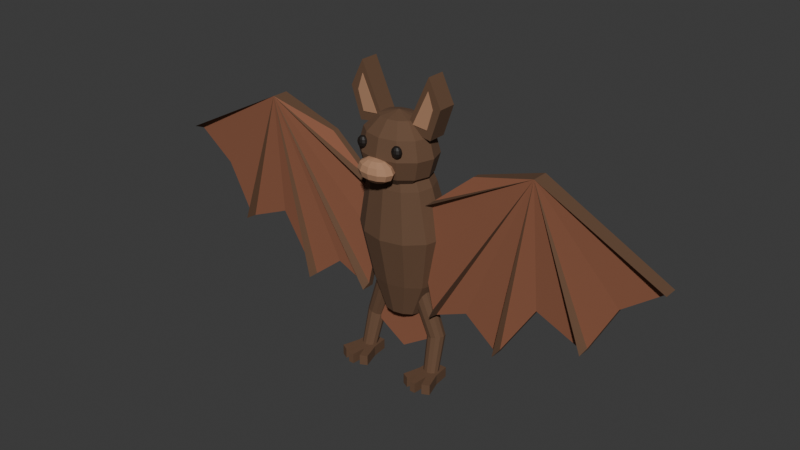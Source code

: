# Source: source.blend  (saved by Blender 4.3.34; exported with 4.5.12 LTS)
import bpy
from mathutils import Matrix  # noqa: F401  (used for matrix-valued properties, if any)

bpy.ops.wm.read_factory_settings(use_empty=True)
scene = bpy.context.scene
scene.name = 'Scene'

# ---- collections
col_collection = bpy.data.collections.new('Collection'); scene.collection.children.link(col_collection)

# ---- materials (node trees are filled in below, after node groups)
mat_bat_warmdarkfurandridges = bpy.data.materials.new('Bat_WarmDarkFurAndRidges')
mat_bat_warmdarkfurandridges.diffuse_color = (0.13, 0.067, 0.035, 1.0)
mat_wing_mattechestnut = bpy.data.materials.new('Wing_MatteChestnut')
mat_wing_mattechestnut.diffuse_color = (0.28, 0.105, 0.055, 1.0)
mat_earandmuzzle_warmtan = bpy.data.materials.new('EarAndMuzzle_WarmTan')
mat_earandmuzzle_warmtan.diffuse_color = (0.43, 0.23, 0.13, 1.0)
mat_eyes_deepbrown = bpy.data.materials.new('Eyes_DeepBrown')
mat_eyes_deepbrown.diffuse_color = (0.012, 0.008, 0.006, 1.0)

# ---- material node trees
mat_bat_warmdarkfurandridges.use_nodes = True; mat_bat_warmdarkfurandridges.node_tree.nodes.clear()
_N = mat_bat_warmdarkfurandridges.node_tree.nodes; _L = mat_bat_warmdarkfurandridges.node_tree.links
n0 = _N.new('ShaderNodeBsdfPrincipled'); n0.name = 'Principled BSDF'; n0.location = (10, 300)
n0.inputs[0].default_value = (0.13, 0.067, 0.035, 1.0)
n0.inputs[2].default_value = 0.88
n1 = _N.new('ShaderNodeOutputMaterial'); n1.name = 'Material Output'; n1.location = (300, 300)
_L.new(n0.outputs[0], n1.inputs[0])
n1.is_active_output = True
mat_wing_mattechestnut.use_nodes = True; mat_wing_mattechestnut.node_tree.nodes.clear()
_N = mat_wing_mattechestnut.node_tree.nodes; _L = mat_wing_mattechestnut.node_tree.links
n0 = _N.new('ShaderNodeBsdfPrincipled'); n0.name = 'Principled BSDF'; n0.location = (10, 300)
n0.inputs[0].default_value = (0.28, 0.105, 0.055, 1.0)
n0.inputs[2].default_value = 0.86
n1 = _N.new('ShaderNodeOutputMaterial'); n1.name = 'Material Output'; n1.location = (300, 300)
_L.new(n0.outputs[0], n1.inputs[0])
n1.is_active_output = True
mat_earandmuzzle_warmtan.use_nodes = True; mat_earandmuzzle_warmtan.node_tree.nodes.clear()
_N = mat_earandmuzzle_warmtan.node_tree.nodes; _L = mat_earandmuzzle_warmtan.node_tree.links
n0 = _N.new('ShaderNodeBsdfPrincipled'); n0.name = 'Principled BSDF'; n0.location = (10, 300)
n0.inputs[0].default_value = (0.43, 0.23, 0.13, 1.0)
n0.inputs[2].default_value = 0.89
n1 = _N.new('ShaderNodeOutputMaterial'); n1.name = 'Material Output'; n1.location = (300, 300)
_L.new(n0.outputs[0], n1.inputs[0])
n1.is_active_output = True
mat_eyes_deepbrown.use_nodes = True; mat_eyes_deepbrown.node_tree.nodes.clear()
_N = mat_eyes_deepbrown.node_tree.nodes; _L = mat_eyes_deepbrown.node_tree.links
n0 = _N.new('ShaderNodeBsdfPrincipled'); n0.name = 'Principled BSDF'; n0.location = (10, 300)
n0.inputs[0].default_value = (0.012, 0.008, 0.006, 1.0)
n0.inputs[2].default_value = 0.58
n1 = _N.new('ShaderNodeOutputMaterial'); n1.name = 'Material Output'; n1.location = (300, 300)
_L.new(n0.outputs[0], n1.inputs[0])
n1.is_active_output = True

# ---- world
world_world = bpy.data.worlds.new('World'); scene.world = world_world
world_world.use_nodes = True; world_world.node_tree.nodes.clear()
_N = world_world.node_tree.nodes; _L = world_world.node_tree.links
n0 = _N.new('ShaderNodeOutputWorld'); n0.name = 'World Output'; n0.location = (300, 300)
n1 = _N.new('ShaderNodeBackground'); n1.name = 'Background'; n1.location = (10, 300)
n1.inputs[0].default_value = (0.05088, 0.05088, 0.05088, 1.0)
_L.new(n1.outputs[0], n0.inputs[0])
n0.is_active_output = True
world_world.color = (0.05088, 0.05088, 0.05088)
world_world.sun_shadow_jitter_overblur = 0.0

# ---- meshes
me_shorttaperedbattorso = bpy.data.meshes.new('ShortTaperedBatTorso')
me_shorttaperedbattorso.from_pydata([(0.0, 0.0619, 0.1755), (-0.0275, 0.0559, 0.1761), (-0.05, 0.09639, 0.2786), (0.0, 0.1071, 0.2784), (-0.04763, 0.03951, 0.1778), (-0.0866, 0.06712, 0.2792), (-0.055, 0.01712, 0.18), (-0.1, 0.02712, 0.28), (-0.04763, -0.005264, 0.1822), (-0.0866, -0.01287, 0.2808), (-0.0275, -0.02165, 0.1839), (-0.05, -0.04214, 0.2814), (0.0, -0.02765, 0.1845), (0.0, -0.05286, 0.2816), (0.0275, -0.02165, 0.1839), (0.05, -0.04214, 0.2814), (0.04763, -0.005264, 0.1822), (0.0866, -0.01287, 0.2808), (0.055, 0.01712, 0.18), (0.1, 0.02712, 0.28), (0.04763, 0.03951, 0.1778), (0.0866, 0.06712, 0.2792), (0.0275, 0.0559, 0.1761), (0.05, 0.09639, 0.2786), (-0.065, 0.1128, 0.4363), (0.0, 0.1269, 0.4372), (-0.1126, 0.0745, 0.4336), (-0.13, 0.02212, 0.43), (-0.1126, -0.03025, 0.4264), (-0.065, -0.06859, 0.4237), (0.0, -0.08263, 0.4228), (0.065, -0.06859, 0.4237), (0.1126, -0.03025, 0.4264), (0.13, 0.02212, 0.43), (0.1126, 0.0745, 0.4336), (0.065, 0.1128, 0.4363), (-0.05, 0.07178, 0.5762), (0.0, 0.08179, 0.5771), (-0.0866, 0.04446, 0.5736), (-0.1, 0.007124, 0.57), (-0.0866, -0.03021, 0.5664), (-0.05, -0.05753, 0.5638), (0.0, -0.06754, 0.5629), (0.05, -0.05753, 0.5638), (0.0866, -0.03021, 0.5664), (0.1, 0.007124, 0.57), (0.0866, 0.04446, 0.5736), (0.05, 0.07178, 0.5762), (-0.035, 0.04963, 0.6434), (0.0, 0.05698, 0.6439), (-0.06062, 0.02955, 0.642), (-0.07, 0.002124, 0.64), (-0.06062, -0.02531, 0.638), (-0.035, -0.04539, 0.6366), (0.0, -0.05274, 0.6361), (0.035, -0.04539, 0.6366), (0.06062, -0.02531, 0.638), (0.07, 0.002124, 0.64), (0.06062, 0.02955, 0.642), (0.035, 0.04963, 0.6434), (0.0, 0.01712, 0.18), (0.0, 0.002124, 0.64)], [], [(0, 1, 2), (0, 2, 3), (1, 4, 5), (1, 5, 2), (4, 6, 7), (4, 7, 5), (6, 8, 9), (6, 9, 7), (8, 10, 11), (8, 11, 9), (10, 12, 13), (10, 13, 11), (12, 14, 15), (12, 15, 13), (14, 16, 17), (14, 17, 15), (16, 18, 19), (16, 19, 17), (18, 20, 21), (18, 21, 19), (20, 22, 23), (20, 23, 21), (22, 0, 3), (22, 3, 23), (3, 2, 24), (3, 24, 25), (2, 5, 26), (2, 26, 24), (5, 7, 27), (5, 27, 26), (7, 9, 28), (7, 28, 27), (9, 11, 29), (9, 29, 28), (11, 13, 30), (11, 30, 29), (13, 15, 31), (13, 31, 30), (15, 17, 32), (15, 32, 31), (17, 19, 33), (17, 33, 32), (19, 21, 34), (19, 34, 33), (21, 23, 35), (21, 35, 34), (23, 3, 25), (23, 25, 35), (25, 24, 36), (25, 36, 37), (24, 26, 38), (24, 38, 36), (26, 27, 39), (26, 39, 38), (27, 28, 40), (27, 40, 39), (28, 29, 41), (28, 41, 40), (29, 30, 42), (29, 42, 41), (30, 31, 43), (30, 43, 42), (31, 32, 44), (31, 44, 43), (32, 33, 45), (32, 45, 44), (33, 34, 46), (33, 46, 45), (34, 35, 47), (34, 47, 46), (35, 25, 37), (35, 37, 47), (37, 36, 48), (37, 48, 49), (36, 38, 50), (36, 50, 48), (38, 39, 51), (38, 51, 50), (39, 40, 52), (39, 52, 51), (40, 41, 53), (40, 53, 52), (41, 42, 54), (41, 54, 53), (42, 43, 55), (42, 55, 54), (43, 44, 56), (43, 56, 55), (44, 45, 57), (44, 57, 56), (45, 46, 58), (45, 58, 57), (46, 47, 59), (46, 59, 58), (47, 37, 49), (47, 49, 59), (1, 0, 60), (4, 1, 60), (6, 4, 60), (8, 6, 60), (10, 8, 60), (12, 10, 60), (14, 12, 60), (16, 14, 60), (18, 16, 60), (20, 18, 60), (22, 20, 60), (0, 22, 60), (61, 49, 48), (61, 48, 50), (61, 50, 51), (61, 51, 52), (61, 52, 53), (61, 53, 54), (61, 54, 55), (61, 55, 56), (61, 56, 57), (61, 57, 58), (61, 58, 59), (61, 59, 49)])
me_shorttaperedbattorso.materials.append(mat_bat_warmdarkfurandridges)
me_shorttaperedbattorso.materials.append(mat_wing_mattechestnut)
me_shorttaperedbattorso.materials.append(mat_earandmuzzle_warmtan)
me_shorttaperedbattorso.materials.append(mat_eyes_deepbrown)
me_shorttaperedbattorso.update()
me_roundedshortbathead = bpy.data.meshes.new('RoundedShortBatHead')
me_roundedshortbathead.from_pydata([(0.0, -0.002876, 0.76), (0.056, -0.002876, 0.7459), (0.0485, 0.02012, 0.7459), (0.0, -0.002876, 0.55), (0.0485, 0.02012, 0.5641), (0.056, -0.002876, 0.5641), (0.028, 0.03696, 0.7459), (0.028, 0.03696, 0.5641), (0.0, 0.04312, 0.7459), (0.0, 0.04312, 0.5641), (-0.028, 0.03696, 0.7459), (-0.028, 0.03696, 0.5641), (-0.0485, 0.02012, 0.7459), (-0.0485, 0.02012, 0.5641), (-0.056, -0.002876, 0.7459), (-0.056, -0.002876, 0.5641), (-0.0485, -0.02588, 0.7459), (-0.0485, -0.02588, 0.5641), (-0.028, -0.04271, 0.7459), (-0.028, -0.04271, 0.5641), (0.0, -0.04888, 0.7459), (0.0, -0.04888, 0.5641), (0.028, -0.04271, 0.7459), (0.028, -0.04271, 0.5641), (0.0485, -0.02588, 0.7459), (0.0485, -0.02588, 0.5641), (0.09699, -0.002876, 0.7075), (0.084, 0.03696, 0.7075), (0.0485, 0.06612, 0.7075), (0.0, 0.0768, 0.7075), (-0.0485, 0.06612, 0.7075), (-0.084, 0.03696, 0.7075), (-0.09699, -0.002876, 0.7075), (-0.084, -0.04271, 0.7075), (-0.0485, -0.07188, 0.7075), (0.0, -0.08255, 0.7075), (0.0485, -0.07188, 0.7075), (0.084, -0.04271, 0.7075), (0.112, -0.002876, 0.655), (0.09699, 0.04312, 0.655), (0.056, 0.0768, 0.655), (0.0, 0.08912, 0.655), (-0.056, 0.0768, 0.655), (-0.09699, 0.04312, 0.655), (-0.112, -0.002876, 0.655), (-0.09699, -0.04888, 0.655), (-0.056, -0.08255, 0.655), (0.0, -0.09488, 0.655), (0.056, -0.08255, 0.655), (0.09699, -0.04888, 0.655), (0.09699, -0.002876, 0.6025), (0.084, 0.03696, 0.6025), (0.0485, 0.06612, 0.6025), (0.0, 0.0768, 0.6025), (-0.0485, 0.06612, 0.6025), (-0.084, 0.03696, 0.6025), (-0.09699, -0.002876, 0.6025), (-0.084, -0.04271, 0.6025), (-0.0485, -0.07188, 0.6025), (0.0, -0.08255, 0.6025), (0.0485, -0.07188, 0.6025), (0.084, -0.04271, 0.6025)], [], [(0, 1, 2), (3, 4, 5), (0, 2, 6), (3, 7, 4), (0, 6, 8), (3, 9, 7), (0, 8, 10), (3, 11, 9), (0, 10, 12), (3, 13, 11), (0, 12, 14), (3, 15, 13), (0, 14, 16), (3, 17, 15), (0, 16, 18), (3, 19, 17), (0, 18, 20), (3, 21, 19), (0, 20, 22), (3, 23, 21), (0, 22, 24), (3, 25, 23), (0, 24, 1), (3, 5, 25), (1, 26, 27), (1, 27, 2), (2, 27, 28), (2, 28, 6), (6, 28, 29), (6, 29, 8), (8, 29, 30), (8, 30, 10), (10, 30, 31), (10, 31, 12), (12, 31, 32), (12, 32, 14), (14, 32, 33), (14, 33, 16), (16, 33, 34), (16, 34, 18), (18, 34, 35), (18, 35, 20), (20, 35, 36), (20, 36, 22), (22, 36, 37), (22, 37, 24), (24, 37, 26), (24, 26, 1), (26, 38, 39), (26, 39, 27), (27, 39, 40), (27, 40, 28), (28, 40, 41), (28, 41, 29), (29, 41, 42), (29, 42, 30), (30, 42, 43), (30, 43, 31), (31, 43, 44), (31, 44, 32), (32, 44, 45), (32, 45, 33), (33, 45, 46), (33, 46, 34), (34, 46, 47), (34, 47, 35), (35, 47, 48), (35, 48, 36), (36, 48, 49), (36, 49, 37), (37, 49, 38), (37, 38, 26), (38, 50, 51), (38, 51, 39), (39, 51, 52), (39, 52, 40), (40, 52, 53), (40, 53, 41), (41, 53, 54), (41, 54, 42), (42, 54, 55), (42, 55, 43), (43, 55, 56), (43, 56, 44), (44, 56, 57), (44, 57, 45), (45, 57, 58), (45, 58, 46), (46, 58, 59), (46, 59, 47), (47, 59, 60), (47, 60, 48), (48, 60, 61), (48, 61, 49), (49, 61, 50), (49, 50, 38), (50, 5, 4), (50, 4, 51), (51, 4, 7), (51, 7, 52), (52, 7, 9), (52, 9, 53), (53, 9, 11), (53, 11, 54), (54, 11, 13), (54, 13, 55), (55, 13, 15), (55, 15, 56), (56, 15, 17), (56, 17, 57), (57, 17, 19), (57, 19, 58), (58, 19, 21), (58, 21, 59), (59, 21, 23), (59, 23, 60), (60, 23, 25), (60, 25, 61), (61, 25, 5), (61, 5, 50)])
me_roundedshortbathead.materials.append(mat_bat_warmdarkfurandridges)
me_roundedshortbathead.materials.append(mat_wing_mattechestnut)
me_roundedshortbathead.materials.append(mat_earandmuzzle_warmtan)
me_roundedshortbathead.materials.append(mat_eyes_deepbrown)
me_roundedshortbathead.update()
me_shortbroadmuzzle = bpy.data.meshes.new('ShortBroadMuzzle')
me_shortbroadmuzzle.from_pydata([(0.0, -0.09188, 0.658), (0.0275, -0.09188, 0.6536), (0.02382, -0.08313, 0.6536), (0.0, -0.09188, 0.592), (0.02382, -0.08313, 0.5964), (0.0275, -0.09188, 0.5964), (0.01375, -0.07672, 0.6536), (0.01375, -0.07672, 0.5964), (0.0, -0.07438, 0.6536), (0.0, -0.07438, 0.5964), (-0.01375, -0.07672, 0.6536), (-0.01375, -0.07672, 0.5964), (-0.02382, -0.08313, 0.6536), (-0.02382, -0.08313, 0.5964), (-0.0275, -0.09188, 0.6536), (-0.0275, -0.09188, 0.5964), (-0.02382, -0.1006, 0.6536), (-0.02382, -0.1006, 0.5964), (-0.01375, -0.107, 0.6536), (-0.01375, -0.107, 0.5964), (0.0, -0.1094, 0.6536), (0.0, -0.1094, 0.5964), (0.01375, -0.107, 0.6536), (0.01375, -0.107, 0.5964), (0.02382, -0.1006, 0.6536), (0.02382, -0.1006, 0.5964), (0.04763, -0.09188, 0.6415), (0.04125, -0.07672, 0.6415), (0.02382, -0.06563, 0.6415), (0.0, -0.06156, 0.6415), (-0.02382, -0.06563, 0.6415), (-0.04125, -0.07672, 0.6415), (-0.04763, -0.09188, 0.6415), (-0.04125, -0.107, 0.6415), (-0.02382, -0.1181, 0.6415), (0.0, -0.1222, 0.6415), (0.02382, -0.1181, 0.6415), (0.04125, -0.107, 0.6415), (0.055, -0.09188, 0.625), (0.04763, -0.07438, 0.625), (0.0275, -0.06156, 0.625), (0.0, -0.05688, 0.625), (-0.0275, -0.06156, 0.625), (-0.04763, -0.07438, 0.625), (-0.055, -0.09188, 0.625), (-0.04763, -0.1094, 0.625), (-0.0275, -0.1222, 0.625), (0.0, -0.1269, 0.625), (0.0275, -0.1222, 0.625), (0.04763, -0.1094, 0.625), (0.04763, -0.09188, 0.6085), (0.04125, -0.07672, 0.6085), (0.02382, -0.06563, 0.6085), (0.0, -0.06156, 0.6085), (-0.02382, -0.06563, 0.6085), (-0.04125, -0.07672, 0.6085), (-0.04763, -0.09188, 0.6085), (-0.04125, -0.107, 0.6085), (-0.02382, -0.1181, 0.6085), (0.0, -0.1222, 0.6085), (0.02382, -0.1181, 0.6085), (0.04125, -0.107, 0.6085)], [], [(0, 1, 2), (3, 4, 5), (0, 2, 6), (3, 7, 4), (0, 6, 8), (3, 9, 7), (0, 8, 10), (3, 11, 9), (0, 10, 12), (3, 13, 11), (0, 12, 14), (3, 15, 13), (0, 14, 16), (3, 17, 15), (0, 16, 18), (3, 19, 17), (0, 18, 20), (3, 21, 19), (0, 20, 22), (3, 23, 21), (0, 22, 24), (3, 25, 23), (0, 24, 1), (3, 5, 25), (1, 26, 27), (1, 27, 2), (2, 27, 28), (2, 28, 6), (6, 28, 29), (6, 29, 8), (8, 29, 30), (8, 30, 10), (10, 30, 31), (10, 31, 12), (12, 31, 32), (12, 32, 14), (14, 32, 33), (14, 33, 16), (16, 33, 34), (16, 34, 18), (18, 34, 35), (18, 35, 20), (20, 35, 36), (20, 36, 22), (22, 36, 37), (22, 37, 24), (24, 37, 26), (24, 26, 1), (26, 38, 39), (26, 39, 27), (27, 39, 40), (27, 40, 28), (28, 40, 41), (28, 41, 29), (29, 41, 42), (29, 42, 30), (30, 42, 43), (30, 43, 31), (31, 43, 44), (31, 44, 32), (32, 44, 45), (32, 45, 33), (33, 45, 46), (33, 46, 34), (34, 46, 47), (34, 47, 35), (35, 47, 48), (35, 48, 36), (36, 48, 49), (36, 49, 37), (37, 49, 38), (37, 38, 26), (38, 50, 51), (38, 51, 39), (39, 51, 52), (39, 52, 40), (40, 52, 53), (40, 53, 41), (41, 53, 54), (41, 54, 42), (42, 54, 55), (42, 55, 43), (43, 55, 56), (43, 56, 44), (44, 56, 57), (44, 57, 45), (45, 57, 58), (45, 58, 46), (46, 58, 59), (46, 59, 47), (47, 59, 60), (47, 60, 48), (48, 60, 61), (48, 61, 49), (49, 61, 50), (49, 50, 38), (50, 5, 4), (50, 4, 51), (51, 4, 7), (51, 7, 52), (52, 7, 9), (52, 9, 53), (53, 9, 11), (53, 11, 54), (54, 11, 13), (54, 13, 55), (55, 13, 15), (55, 15, 56), (56, 15, 17), (56, 17, 57), (57, 17, 19), (57, 19, 58), (58, 19, 21), (58, 21, 59), (59, 21, 23), (59, 23, 60), (60, 23, 25), (60, 25, 61), (61, 25, 5), (61, 5, 50)])
me_shortbroadmuzzle.polygons.foreach_set('material_index', [2, 2, 2, 2, 2, 2, 2, 2, 2, 2, 2, 2, 2, 2, 2, 2, 2, 2, 2, 2, 2, 2, 2, 2, 2, 2, 2, 2, 2, 2, 2, 2, 2, 2, 2, 2, 2, 2, 2, 2, 2, 2, 2, 2, 2, 2, 2, 2, 2, 2, 2, 2, 2, 2, 2, 2, 2, 2, 2, 2, 2, 2, 2, 2, 2, 2, 2, 2, 2, 2, 2, 2, 2, 2, 2, 2, 2, 2, 2, 2, 2, 2, 2, 2, 2, 2, 2, 2, 2, 2, 2, 2, 2, 2, 2, 2, 2, 2, 2, 2, 2, 2, 2, 2, 2, 2, 2, 2, 2, 2, 2, 2, 2, 2, 2, 2, 2, 2, 2, 2])
me_shortbroadmuzzle.materials.append(mat_bat_warmdarkfurandridges)
me_shortbroadmuzzle.materials.append(mat_wing_mattechestnut)
me_shortbroadmuzzle.materials.append(mat_earandmuzzle_warmtan)
me_shortbroadmuzzle.materials.append(mat_eyes_deepbrown)
me_shortbroadmuzzle.update()
me_leftscallopedridgemembranewing = bpy.data.meshes.new('LeftScallopedRidgeMembraneWing')
me_leftscallopedridgemembranewing.from_pydata([(-0.42, -0.02888, 0.7), (-0.77, -0.02088, 0.52), (-0.7592, 0.001124, 0.5119), (-0.42, 0.01912, 0.7), (-0.77, 0.01912, 0.52), (-0.7592, 0.01912, 0.5119), (-0.65, 0.001124, 0.43), (-0.65, 0.01912, 0.43), (-0.5772, 0.001124, 0.2935), (-0.5772, 0.01912, 0.2935), (-0.57, -0.02088, 0.28), (-0.57, 0.01912, 0.28), (-0.5574, 0.001124, 0.2854), (-0.5574, 0.01912, 0.2854), (-0.43, 0.001124, 0.34), (-0.43, 0.01912, 0.34), (-0.3299, 0.001124, 0.1853), (-0.3299, 0.01912, 0.1853), (-0.32, -0.02088, 0.17), (-0.32, 0.01912, 0.17), (-0.311, 0.001124, 0.1772), (-0.311, 0.01912, 0.1772), (-0.22, 0.001124, 0.25), (-0.22, 0.01912, 0.25), (-0.1244, 0.001124, 0.209), (-0.1244, 0.01912, 0.209), (-0.115, -0.02088, 0.205), (-0.115, 0.01912, 0.205), (-0.1119, 0.001124, 0.219), (-0.1119, 0.01912, 0.219), (-0.08, 0.001124, 0.36), (-0.08, 0.01912, 0.36), (-0.0982, 0.001124, 0.5147), (-0.0982, 0.01912, 0.5147), (-0.1, -0.02088, 0.53), (-0.1, 0.01912, 0.53), (-0.1117, 0.001124, 0.5399), (-0.1117, 0.01912, 0.5399), (-0.23, 0.001124, 0.64), (-0.23, 0.01912, 0.64)], [], [(0, 1, 2), (5, 4, 3), (0, 2, 6), (7, 5, 3), (0, 6, 8), (9, 7, 3), (0, 8, 10), (11, 9, 3), (0, 10, 12), (13, 11, 3), (0, 12, 14), (15, 13, 3), (0, 14, 16), (17, 15, 3), (0, 16, 18), (19, 17, 3), (0, 18, 20), (21, 19, 3), (0, 20, 22), (23, 21, 3), (0, 22, 24), (25, 23, 3), (0, 24, 26), (27, 25, 3), (0, 26, 28), (29, 27, 3), (0, 28, 30), (31, 29, 3), (0, 30, 32), (33, 31, 3), (0, 32, 34), (35, 33, 3), (0, 34, 36), (37, 35, 3), (0, 36, 38), (39, 37, 3), (4, 1, 0), (3, 4, 0), (5, 2, 1), (4, 5, 1), (7, 6, 2), (5, 7, 2), (9, 8, 6), (7, 9, 6), (11, 10, 8), (9, 11, 8), (13, 12, 10), (11, 13, 10), (15, 14, 12), (13, 15, 12), (17, 16, 14), (15, 17, 14), (19, 18, 16), (17, 19, 16), (21, 20, 18), (19, 21, 18), (23, 22, 20), (21, 23, 20), (25, 24, 22), (23, 25, 22), (27, 26, 24), (25, 27, 24), (29, 28, 26), (27, 29, 26), (31, 30, 28), (29, 31, 28), (33, 32, 30), (31, 33, 30), (35, 34, 32), (33, 35, 32), (37, 36, 34), (35, 37, 34), (39, 38, 36), (37, 39, 36), (3, 0, 38), (39, 3, 38)])
me_leftscallopedridgemembranewing.polygons.foreach_set('material_index', [0, 1, 1, 1, 1, 1, 0, 1, 0, 1, 1, 1, 1, 1, 0, 1, 0, 1, 1, 1, 1, 1, 0, 1, 0, 1, 1, 1, 1, 1, 0, 1, 0, 1, 1, 1, 0, 0, 0, 0, 0, 0, 0, 0, 0, 0, 0, 0, 0, 0, 0, 0, 0, 0, 0, 0, 0, 0, 0, 0, 0, 0, 0, 0, 0, 0, 0, 0, 0, 0, 0, 0, 0, 0, 0, 0])
me_leftscallopedridgemembranewing.materials.append(mat_bat_warmdarkfurandridges)
me_leftscallopedridgemembranewing.materials.append(mat_wing_mattechestnut)
me_leftscallopedridgemembranewing.materials.append(mat_earandmuzzle_warmtan)
me_leftscallopedridgemembranewing.materials.append(mat_eyes_deepbrown)
me_leftscallopedridgemembranewing.update()
me_leftpointedear = bpy.data.meshes.new('LeftPointedEar')
me_leftpointedear.from_pydata([(-0.112, -0.01988, 0.708), (-0.035, -0.01988, 0.72), (-0.105, -0.01988, 0.87), (-0.142, -0.01988, 0.795), (-0.112, 0.03312, 0.708), (-0.035, 0.03312, 0.72), (-0.105, 0.03312, 0.87), (-0.142, 0.03312, 0.795)], [], [(0, 1, 2), (2, 3, 0), (6, 5, 4), (4, 7, 6), (6, 2, 1), (5, 6, 1), (7, 3, 2), (6, 7, 2), (4, 0, 3), (7, 4, 3), (5, 1, 0), (4, 5, 0)])
me_leftpointedear.materials.append(mat_bat_warmdarkfurandridges)
me_leftpointedear.materials.append(mat_wing_mattechestnut)
me_leftpointedear.materials.append(mat_earandmuzzle_warmtan)
me_leftpointedear.materials.append(mat_eyes_deepbrown)
me_leftpointedear.update()
me_leftinsetearcolour = bpy.data.meshes.new('LeftInsetEarColour')
me_leftinsetearcolour.from_pydata([(-0.102, -0.02138, 0.734), (-0.058, -0.02138, 0.738), (-0.104, -0.02138, 0.834), (-0.119, -0.02138, 0.789), (-0.102, -0.01988, 0.734), (-0.058, -0.01988, 0.738), (-0.104, -0.01988, 0.834), (-0.119, -0.01988, 0.789)], [], [(0, 1, 2), (2, 3, 0), (6, 5, 4), (4, 7, 6), (6, 2, 1), (5, 6, 1), (7, 3, 2), (6, 7, 2), (4, 0, 3), (7, 4, 3), (5, 1, 0), (4, 5, 0)])
me_leftinsetearcolour.polygons.foreach_set('material_index', [2, 2, 2, 2, 2, 2, 2, 2, 2, 2, 2, 2])
me_leftinsetearcolour.materials.append(mat_bat_warmdarkfurandridges)
me_leftinsetearcolour.materials.append(mat_wing_mattechestnut)
me_leftinsetearcolour.materials.append(mat_earandmuzzle_warmtan)
me_leftinsetearcolour.materials.append(mat_eyes_deepbrown)
me_leftinsetearcolour.update()
me_leftsmalldarkeye = bpy.data.meshes.new('LeftSmallDarkEye')
me_leftsmalldarkeye.from_pydata([(-0.055, -0.07888, 0.699), (-0.0475, -0.07888, 0.6967), (-0.0485, -0.07588, 0.6967), (-0.055, -0.07888, 0.665), (-0.0485, -0.07588, 0.6673), (-0.0475, -0.07888, 0.6673), (-0.05125, -0.07368, 0.6967), (-0.05125, -0.07368, 0.6673), (-0.055, -0.07288, 0.6967), (-0.055, -0.07288, 0.6673), (-0.05875, -0.07368, 0.6967), (-0.05875, -0.07368, 0.6673), (-0.0615, -0.07588, 0.6967), (-0.0615, -0.07588, 0.6673), (-0.0625, -0.07888, 0.6967), (-0.0625, -0.07888, 0.6673), (-0.0615, -0.08188, 0.6967), (-0.0615, -0.08188, 0.6673), (-0.05875, -0.08407, 0.6967), (-0.05875, -0.08407, 0.6673), (-0.055, -0.08488, 0.6967), (-0.055, -0.08488, 0.6673), (-0.05125, -0.08407, 0.6967), (-0.05125, -0.08407, 0.6673), (-0.0485, -0.08188, 0.6967), (-0.0485, -0.08188, 0.6673), (-0.04201, -0.07888, 0.6905), (-0.04375, -0.07368, 0.6905), (-0.0485, -0.06988, 0.6905), (-0.055, -0.06848, 0.6905), (-0.0615, -0.06988, 0.6905), (-0.06625, -0.07368, 0.6905), (-0.06799, -0.07888, 0.6905), (-0.06625, -0.08407, 0.6905), (-0.0615, -0.08788, 0.6905), (-0.055, -0.08927, 0.6905), (-0.0485, -0.08788, 0.6905), (-0.04375, -0.08407, 0.6905), (-0.04, -0.07888, 0.682), (-0.04201, -0.07288, 0.682), (-0.0475, -0.06848, 0.682), (-0.055, -0.06688, 0.682), (-0.0625, -0.06848, 0.682), (-0.06799, -0.07288, 0.682), (-0.07, -0.07888, 0.682), (-0.06799, -0.08488, 0.682), (-0.0625, -0.08927, 0.682), (-0.055, -0.09088, 0.682), (-0.0475, -0.08927, 0.682), (-0.04201, -0.08488, 0.682), (-0.04201, -0.07888, 0.6735), (-0.04375, -0.07368, 0.6735), (-0.0485, -0.06988, 0.6735), (-0.055, -0.06848, 0.6735), (-0.0615, -0.06988, 0.6735), (-0.06625, -0.07368, 0.6735), (-0.06799, -0.07888, 0.6735), (-0.06625, -0.08407, 0.6735), (-0.0615, -0.08788, 0.6735), (-0.055, -0.08927, 0.6735), (-0.0485, -0.08788, 0.6735), (-0.04375, -0.08407, 0.6735)], [], [(0, 1, 2), (3, 4, 5), (0, 2, 6), (3, 7, 4), (0, 6, 8), (3, 9, 7), (0, 8, 10), (3, 11, 9), (0, 10, 12), (3, 13, 11), (0, 12, 14), (3, 15, 13), (0, 14, 16), (3, 17, 15), (0, 16, 18), (3, 19, 17), (0, 18, 20), (3, 21, 19), (0, 20, 22), (3, 23, 21), (0, 22, 24), (3, 25, 23), (0, 24, 1), (3, 5, 25), (1, 26, 27), (1, 27, 2), (2, 27, 28), (2, 28, 6), (6, 28, 29), (6, 29, 8), (8, 29, 30), (8, 30, 10), (10, 30, 31), (10, 31, 12), (12, 31, 32), (12, 32, 14), (14, 32, 33), (14, 33, 16), (16, 33, 34), (16, 34, 18), (18, 34, 35), (18, 35, 20), (20, 35, 36), (20, 36, 22), (22, 36, 37), (22, 37, 24), (24, 37, 26), (24, 26, 1), (26, 38, 39), (26, 39, 27), (27, 39, 40), (27, 40, 28), (28, 40, 41), (28, 41, 29), (29, 41, 42), (29, 42, 30), (30, 42, 43), (30, 43, 31), (31, 43, 44), (31, 44, 32), (32, 44, 45), (32, 45, 33), (33, 45, 46), (33, 46, 34), (34, 46, 47), (34, 47, 35), (35, 47, 48), (35, 48, 36), (36, 48, 49), (36, 49, 37), (37, 49, 38), (37, 38, 26), (38, 50, 51), (38, 51, 39), (39, 51, 52), (39, 52, 40), (40, 52, 53), (40, 53, 41), (41, 53, 54), (41, 54, 42), (42, 54, 55), (42, 55, 43), (43, 55, 56), (43, 56, 44), (44, 56, 57), (44, 57, 45), (45, 57, 58), (45, 58, 46), (46, 58, 59), (46, 59, 47), (47, 59, 60), (47, 60, 48), (48, 60, 61), (48, 61, 49), (49, 61, 50), (49, 50, 38), (50, 5, 4), (50, 4, 51), (51, 4, 7), (51, 7, 52), (52, 7, 9), (52, 9, 53), (53, 9, 11), (53, 11, 54), (54, 11, 13), (54, 13, 55), (55, 13, 15), (55, 15, 56), (56, 15, 17), (56, 17, 57), (57, 17, 19), (57, 19, 58), (58, 19, 21), (58, 21, 59), (59, 21, 23), (59, 23, 60), (60, 23, 25), (60, 25, 61), (61, 25, 5), (61, 5, 50)])
me_leftsmalldarkeye.polygons.foreach_set('material_index', [3, 3, 3, 3, 3, 3, 3, 3, 3, 3, 3, 3, 3, 3, 3, 3, 3, 3, 3, 3, 3, 3, 3, 3, 3, 3, 3, 3, 3, 3, 3, 3, 3, 3, 3, 3, 3, 3, 3, 3, 3, 3, 3, 3, 3, 3, 3, 3, 3, 3, 3, 3, 3, 3, 3, 3, 3, 3, 3, 3, 3, 3, 3, 3, 3, 3, 3, 3, 3, 3, 3, 3, 3, 3, 3, 3, 3, 3, 3, 3, 3, 3, 3, 3, 3, 3, 3, 3, 3, 3, 3, 3, 3, 3, 3, 3, 3, 3, 3, 3, 3, 3, 3, 3, 3, 3, 3, 3, 3, 3, 3, 3, 3, 3, 3, 3, 3, 3, 3, 3])
me_leftsmalldarkeye.materials.append(mat_bat_warmdarkfurandridges)
me_leftsmalldarkeye.materials.append(mat_wing_mattechestnut)
me_leftsmalldarkeye.materials.append(mat_earandmuzzle_warmtan)
me_leftsmalldarkeye.materials.append(mat_eyes_deepbrown)
me_leftsmalldarkeye.update()
me_leftbenthindleg = bpy.data.meshes.new('LeftBentHindLeg')
me_leftbenthindleg.from_pydata([(-0.06, -0.004854, 0.2489), (-0.07364, -0.001436, 0.254), (-0.1177, 0.006733, 0.1299), (-0.105, 0.003249, 0.1274), (-0.08363, 0.008295, 0.258), (-0.127, 0.01568, 0.1311), (-0.08729, 0.02173, 0.2598), (-0.1304, 0.0277, 0.1306), (-0.08363, 0.03527, 0.259), (-0.127, 0.03956, 0.1286), (-0.07364, 0.04529, 0.2558), (-0.1177, 0.04809, 0.1257), (-0.06, 0.0491, 0.2511), (-0.105, 0.051, 0.1226), (-0.04636, 0.04568, 0.246), (-0.09231, 0.04752, 0.1201), (-0.03637, 0.03595, 0.242), (-0.08301, 0.03857, 0.1189), (-0.03271, 0.02252, 0.2402), (-0.07961, 0.02655, 0.1194), (-0.03637, 0.008975, 0.241), (-0.08301, 0.01469, 0.1214), (-0.04636, -0.001043, 0.2442), (-0.09231, 0.006162, 0.1243), (-0.121, -0.01658, 0.02995), (-0.11, -0.01917, 0.03012), (-0.129, -0.009777, 0.02844), (-0.132, -0.0005903, 0.02602), (-0.129, 0.00852, 0.02332), (-0.121, 0.01511, 0.02107), (-0.11, 0.01742, 0.01988), (-0.09901, 0.01483, 0.02005), (-0.09097, 0.008026, 0.02156), (-0.08803, -0.001161, 0.02398), (-0.09097, -0.01027, 0.02668), (-0.09901, -0.01686, 0.02893), (-0.06, 0.02212, 0.25), (-0.11, -0.0008756, 0.025)], [], [(0, 1, 2), (0, 2, 3), (1, 4, 5), (1, 5, 2), (4, 6, 7), (4, 7, 5), (6, 8, 9), (6, 9, 7), (8, 10, 11), (8, 11, 9), (10, 12, 13), (10, 13, 11), (12, 14, 15), (12, 15, 13), (14, 16, 17), (14, 17, 15), (16, 18, 19), (16, 19, 17), (18, 20, 21), (18, 21, 19), (20, 22, 23), (20, 23, 21), (22, 0, 3), (22, 3, 23), (3, 2, 24), (3, 24, 25), (2, 5, 26), (2, 26, 24), (5, 7, 27), (5, 27, 26), (7, 9, 28), (7, 28, 27), (9, 11, 29), (9, 29, 28), (11, 13, 30), (11, 30, 29), (13, 15, 31), (13, 31, 30), (15, 17, 32), (15, 32, 31), (17, 19, 33), (17, 33, 32), (19, 21, 34), (19, 34, 33), (21, 23, 35), (21, 35, 34), (23, 3, 25), (23, 25, 35), (1, 0, 36), (4, 1, 36), (6, 4, 36), (8, 6, 36), (10, 8, 36), (12, 10, 36), (14, 12, 36), (16, 14, 36), (18, 16, 36), (20, 18, 36), (22, 20, 36), (0, 22, 36), (37, 25, 24), (37, 24, 26), (37, 26, 27), (37, 27, 28), (37, 28, 29), (37, 29, 30), (37, 30, 31), (37, 31, 32), (37, 32, 33), (37, 33, 34), (37, 34, 35), (37, 35, 25)])
me_leftbenthindleg.materials.append(mat_bat_warmdarkfurandridges)
me_leftbenthindleg.materials.append(mat_wing_mattechestnut)
me_leftbenthindleg.materials.append(mat_earandmuzzle_warmtan)
me_leftbenthindleg.materials.append(mat_eyes_deepbrown)
me_leftbenthindleg.update()
me_leftsmallclawedgroundfoot = bpy.data.meshes.new('LeftSmallClawedGroundFoot')
me_leftsmallclawedgroundfoot.from_pydata([(-0.139, -0.01288, 0.0), (-0.155, -0.06288, 0.0), (-0.135, -0.07288, 0.0), (-0.135, 0.03312, 0.0), (-0.122, -0.03788, 0.0), (-0.118, -0.08088, 0.0), (-0.102, -0.08088, 0.0), (-0.098, -0.03788, 0.0), (-0.085, -0.07288, 0.0), (-0.065, -0.06288, 0.0), (-0.081, -0.01288, 0.0), (-0.085, 0.03312, 0.0), (-0.139, -0.01288, 0.03), (-0.155, -0.06288, 0.03), (-0.135, -0.07288, 0.03), (-0.135, 0.03312, 0.03), (-0.122, -0.03788, 0.03), (-0.118, -0.08088, 0.03), (-0.102, -0.08088, 0.03), (-0.098, -0.03788, 0.03), (-0.085, -0.07288, 0.03), (-0.065, -0.06288, 0.03), (-0.081, -0.01288, 0.03), (-0.085, 0.03312, 0.03)], [], [(2, 1, 0), (2, 0, 3), (4, 2, 3), (6, 5, 4), (6, 4, 3), (7, 6, 3), (9, 8, 7), (9, 7, 3), (10, 9, 3), (3, 11, 10), (12, 13, 14), (15, 12, 14), (15, 14, 16), (16, 17, 18), (15, 16, 18), (15, 18, 19), (19, 20, 21), (15, 19, 21), (15, 21, 22), (22, 23, 15), (23, 11, 3), (15, 23, 3), (22, 10, 11), (23, 22, 11), (21, 9, 10), (22, 21, 10), (20, 8, 9), (21, 20, 9), (19, 7, 8), (20, 19, 8), (18, 6, 7), (19, 18, 7), (17, 5, 6), (18, 17, 6), (16, 4, 5), (17, 16, 5), (14, 2, 4), (16, 14, 4), (13, 1, 2), (14, 13, 2), (12, 0, 1), (13, 12, 1), (15, 3, 0), (12, 15, 0)])
me_leftsmallclawedgroundfoot.materials.append(mat_bat_warmdarkfurandridges)
me_leftsmallclawedgroundfoot.materials.append(mat_wing_mattechestnut)
me_leftsmallclawedgroundfoot.materials.append(mat_earandmuzzle_warmtan)
me_leftsmallclawedgroundfoot.materials.append(mat_eyes_deepbrown)
me_leftsmallclawedgroundfoot.update()
me_rightscallopedridgemembranewing = bpy.data.meshes.new('RightScallopedRidgeMembraneWing')
me_rightscallopedridgemembranewing.from_pydata([(0.42, -0.02888, 0.7), (0.77, -0.02088, 0.52), (0.7592, 0.001124, 0.5119), (0.42, 0.01912, 0.7), (0.77, 0.01912, 0.52), (0.7592, 0.01912, 0.5119), (0.65, 0.001124, 0.43), (0.65, 0.01912, 0.43), (0.5772, 0.001124, 0.2935), (0.5772, 0.01912, 0.2935), (0.57, -0.02088, 0.28), (0.57, 0.01912, 0.28), (0.5574, 0.001124, 0.2854), (0.5574, 0.01912, 0.2854), (0.43, 0.001124, 0.34), (0.43, 0.01912, 0.34), (0.3299, 0.001124, 0.1853), (0.3299, 0.01912, 0.1853), (0.32, -0.02088, 0.17), (0.32, 0.01912, 0.17), (0.311, 0.001124, 0.1772), (0.311, 0.01912, 0.1772), (0.22, 0.001124, 0.25), (0.22, 0.01912, 0.25), (0.1244, 0.001124, 0.209), (0.1244, 0.01912, 0.209), (0.115, -0.02088, 0.205), (0.115, 0.01912, 0.205), (0.1119, 0.001124, 0.219), (0.1119, 0.01912, 0.219), (0.08, 0.001124, 0.36), (0.08, 0.01912, 0.36), (0.0982, 0.001124, 0.5147), (0.0982, 0.01912, 0.5147), (0.1, -0.02088, 0.53), (0.1, 0.01912, 0.53), (0.1117, 0.001124, 0.5399), (0.1117, 0.01912, 0.5399), (0.23, 0.001124, 0.64), (0.23, 0.01912, 0.64)], [], [(2, 1, 0), (3, 4, 5), (6, 2, 0), (3, 5, 7), (8, 6, 0), (3, 7, 9), (10, 8, 0), (3, 9, 11), (12, 10, 0), (3, 11, 13), (14, 12, 0), (3, 13, 15), (16, 14, 0), (3, 15, 17), (18, 16, 0), (3, 17, 19), (20, 18, 0), (3, 19, 21), (22, 20, 0), (3, 21, 23), (24, 22, 0), (3, 23, 25), (26, 24, 0), (3, 25, 27), (28, 26, 0), (3, 27, 29), (30, 28, 0), (3, 29, 31), (32, 30, 0), (3, 31, 33), (34, 32, 0), (3, 33, 35), (36, 34, 0), (3, 35, 37), (38, 36, 0), (3, 37, 39), (0, 1, 4), (0, 4, 3), (1, 2, 5), (1, 5, 4), (2, 6, 7), (2, 7, 5), (6, 8, 9), (6, 9, 7), (8, 10, 11), (8, 11, 9), (10, 12, 13), (10, 13, 11), (12, 14, 15), (12, 15, 13), (14, 16, 17), (14, 17, 15), (16, 18, 19), (16, 19, 17), (18, 20, 21), (18, 21, 19), (20, 22, 23), (20, 23, 21), (22, 24, 25), (22, 25, 23), (24, 26, 27), (24, 27, 25), (26, 28, 29), (26, 29, 27), (28, 30, 31), (28, 31, 29), (30, 32, 33), (30, 33, 31), (32, 34, 35), (32, 35, 33), (34, 36, 37), (34, 37, 35), (36, 38, 39), (36, 39, 37), (38, 0, 3), (38, 3, 39)])
me_rightscallopedridgemembranewing.polygons.foreach_set('material_index', [0, 1, 1, 1, 1, 1, 0, 1, 0, 1, 1, 1, 1, 1, 0, 1, 0, 1, 1, 1, 1, 1, 0, 1, 0, 1, 1, 1, 1, 1, 0, 1, 0, 1, 1, 1, 0, 0, 0, 0, 0, 0, 0, 0, 0, 0, 0, 0, 0, 0, 0, 0, 0, 0, 0, 0, 0, 0, 0, 0, 0, 0, 0, 0, 0, 0, 0, 0, 0, 0, 0, 0, 0, 0, 0, 0])
me_rightscallopedridgemembranewing.materials.append(mat_bat_warmdarkfurandridges)
me_rightscallopedridgemembranewing.materials.append(mat_wing_mattechestnut)
me_rightscallopedridgemembranewing.materials.append(mat_earandmuzzle_warmtan)
me_rightscallopedridgemembranewing.materials.append(mat_eyes_deepbrown)
me_rightscallopedridgemembranewing.update()
me_rightpointedear = bpy.data.meshes.new('RightPointedEar')
me_rightpointedear.from_pydata([(0.035, -0.01988, 0.72), (0.112, -0.01988, 0.708), (0.142, -0.01988, 0.795), (0.105, -0.01988, 0.87), (0.035, 0.03312, 0.72), (0.112, 0.03312, 0.708), (0.142, 0.03312, 0.795), (0.105, 0.03312, 0.87)], [], [(0, 1, 2), (2, 3, 0), (6, 5, 4), (4, 7, 6), (0, 3, 7), (0, 7, 4), (3, 2, 6), (3, 6, 7), (2, 1, 5), (2, 5, 6), (1, 0, 4), (1, 4, 5)])
me_rightpointedear.materials.append(mat_bat_warmdarkfurandridges)
me_rightpointedear.materials.append(mat_wing_mattechestnut)
me_rightpointedear.materials.append(mat_earandmuzzle_warmtan)
me_rightpointedear.materials.append(mat_eyes_deepbrown)
me_rightpointedear.update()
me_rightinsetearcolour = bpy.data.meshes.new('RightInsetEarColour')
me_rightinsetearcolour.from_pydata([(0.058, -0.02138, 0.738), (0.102, -0.02138, 0.734), (0.119, -0.02138, 0.789), (0.104, -0.02138, 0.834), (0.058, -0.01988, 0.738), (0.102, -0.01988, 0.734), (0.119, -0.01988, 0.789), (0.104, -0.01988, 0.834)], [], [(0, 1, 2), (2, 3, 0), (6, 5, 4), (4, 7, 6), (0, 3, 7), (0, 7, 4), (3, 2, 6), (3, 6, 7), (2, 1, 5), (2, 5, 6), (1, 0, 4), (1, 4, 5)])
me_rightinsetearcolour.polygons.foreach_set('material_index', [2, 2, 2, 2, 2, 2, 2, 2, 2, 2, 2, 2])
me_rightinsetearcolour.materials.append(mat_bat_warmdarkfurandridges)
me_rightinsetearcolour.materials.append(mat_wing_mattechestnut)
me_rightinsetearcolour.materials.append(mat_earandmuzzle_warmtan)
me_rightinsetearcolour.materials.append(mat_eyes_deepbrown)
me_rightinsetearcolour.update()
me_rightsmalldarkeye = bpy.data.meshes.new('RightSmallDarkEye')
me_rightsmalldarkeye.from_pydata([(0.055, -0.07888, 0.699), (0.0625, -0.07888, 0.6967), (0.0615, -0.07588, 0.6967), (0.055, -0.07888, 0.665), (0.0615, -0.07588, 0.6673), (0.0625, -0.07888, 0.6673), (0.05875, -0.07368, 0.6967), (0.05875, -0.07368, 0.6673), (0.055, -0.07288, 0.6967), (0.055, -0.07288, 0.6673), (0.05125, -0.07368, 0.6967), (0.05125, -0.07368, 0.6673), (0.0485, -0.07588, 0.6967), (0.0485, -0.07588, 0.6673), (0.0475, -0.07888, 0.6967), (0.0475, -0.07888, 0.6673), (0.0485, -0.08188, 0.6967), (0.0485, -0.08188, 0.6673), (0.05125, -0.08407, 0.6967), (0.05125, -0.08407, 0.6673), (0.055, -0.08488, 0.6967), (0.055, -0.08488, 0.6673), (0.05875, -0.08407, 0.6967), (0.05875, -0.08407, 0.6673), (0.0615, -0.08188, 0.6967), (0.0615, -0.08188, 0.6673), (0.06799, -0.07888, 0.6905), (0.06625, -0.07368, 0.6905), (0.0615, -0.06988, 0.6905), (0.055, -0.06848, 0.6905), (0.0485, -0.06988, 0.6905), (0.04375, -0.07368, 0.6905), (0.04201, -0.07888, 0.6905), (0.04375, -0.08407, 0.6905), (0.0485, -0.08788, 0.6905), (0.055, -0.08927, 0.6905), (0.0615, -0.08788, 0.6905), (0.06625, -0.08407, 0.6905), (0.07, -0.07888, 0.682), (0.06799, -0.07288, 0.682), (0.0625, -0.06848, 0.682), (0.055, -0.06688, 0.682), (0.0475, -0.06848, 0.682), (0.04201, -0.07288, 0.682), (0.04, -0.07888, 0.682), (0.04201, -0.08488, 0.682), (0.0475, -0.08927, 0.682), (0.055, -0.09088, 0.682), (0.0625, -0.08927, 0.682), (0.06799, -0.08488, 0.682), (0.06799, -0.07888, 0.6735), (0.06625, -0.07368, 0.6735), (0.0615, -0.06988, 0.6735), (0.055, -0.06848, 0.6735), (0.0485, -0.06988, 0.6735), (0.04375, -0.07368, 0.6735), (0.04201, -0.07888, 0.6735), (0.04375, -0.08407, 0.6735), (0.0485, -0.08788, 0.6735), (0.055, -0.08927, 0.6735), (0.0615, -0.08788, 0.6735), (0.06625, -0.08407, 0.6735)], [], [(0, 1, 2), (3, 4, 5), (0, 2, 6), (3, 7, 4), (0, 6, 8), (3, 9, 7), (0, 8, 10), (3, 11, 9), (0, 10, 12), (3, 13, 11), (0, 12, 14), (3, 15, 13), (0, 14, 16), (3, 17, 15), (0, 16, 18), (3, 19, 17), (0, 18, 20), (3, 21, 19), (0, 20, 22), (3, 23, 21), (0, 22, 24), (3, 25, 23), (0, 24, 1), (3, 5, 25), (1, 26, 27), (1, 27, 2), (2, 27, 28), (2, 28, 6), (6, 28, 29), (6, 29, 8), (8, 29, 30), (8, 30, 10), (10, 30, 31), (10, 31, 12), (12, 31, 32), (12, 32, 14), (14, 32, 33), (14, 33, 16), (16, 33, 34), (16, 34, 18), (18, 34, 35), (18, 35, 20), (20, 35, 36), (20, 36, 22), (22, 36, 37), (22, 37, 24), (24, 37, 26), (24, 26, 1), (26, 38, 39), (26, 39, 27), (27, 39, 40), (27, 40, 28), (28, 40, 41), (28, 41, 29), (29, 41, 42), (29, 42, 30), (30, 42, 43), (30, 43, 31), (31, 43, 44), (31, 44, 32), (32, 44, 45), (32, 45, 33), (33, 45, 46), (33, 46, 34), (34, 46, 47), (34, 47, 35), (35, 47, 48), (35, 48, 36), (36, 48, 49), (36, 49, 37), (37, 49, 38), (37, 38, 26), (38, 50, 51), (38, 51, 39), (39, 51, 52), (39, 52, 40), (40, 52, 53), (40, 53, 41), (41, 53, 54), (41, 54, 42), (42, 54, 55), (42, 55, 43), (43, 55, 56), (43, 56, 44), (44, 56, 57), (44, 57, 45), (45, 57, 58), (45, 58, 46), (46, 58, 59), (46, 59, 47), (47, 59, 60), (47, 60, 48), (48, 60, 61), (48, 61, 49), (49, 61, 50), (49, 50, 38), (50, 5, 4), (50, 4, 51), (51, 4, 7), (51, 7, 52), (52, 7, 9), (52, 9, 53), (53, 9, 11), (53, 11, 54), (54, 11, 13), (54, 13, 55), (55, 13, 15), (55, 15, 56), (56, 15, 17), (56, 17, 57), (57, 17, 19), (57, 19, 58), (58, 19, 21), (58, 21, 59), (59, 21, 23), (59, 23, 60), (60, 23, 25), (60, 25, 61), (61, 25, 5), (61, 5, 50)])
me_rightsmalldarkeye.polygons.foreach_set('material_index', [3, 3, 3, 3, 3, 3, 3, 3, 3, 3, 3, 3, 3, 3, 3, 3, 3, 3, 3, 3, 3, 3, 3, 3, 3, 3, 3, 3, 3, 3, 3, 3, 3, 3, 3, 3, 3, 3, 3, 3, 3, 3, 3, 3, 3, 3, 3, 3, 3, 3, 3, 3, 3, 3, 3, 3, 3, 3, 3, 3, 3, 3, 3, 3, 3, 3, 3, 3, 3, 3, 3, 3, 3, 3, 3, 3, 3, 3, 3, 3, 3, 3, 3, 3, 3, 3, 3, 3, 3, 3, 3, 3, 3, 3, 3, 3, 3, 3, 3, 3, 3, 3, 3, 3, 3, 3, 3, 3, 3, 3, 3, 3, 3, 3, 3, 3, 3, 3, 3, 3])
me_rightsmalldarkeye.materials.append(mat_bat_warmdarkfurandridges)
me_rightsmalldarkeye.materials.append(mat_wing_mattechestnut)
me_rightsmalldarkeye.materials.append(mat_earandmuzzle_warmtan)
me_rightsmalldarkeye.materials.append(mat_eyes_deepbrown)
me_rightsmalldarkeye.update()
me_rightbenthindleg = bpy.data.meshes.new('RightBentHindLeg')
me_rightbenthindleg.from_pydata([(0.06, -0.004854, 0.2489), (0.04636, -0.001043, 0.2442), (0.09231, 0.006162, 0.1243), (0.105, 0.003249, 0.1274), (0.03637, 0.008975, 0.241), (0.08301, 0.01469, 0.1214), (0.03271, 0.02252, 0.2402), (0.07961, 0.02655, 0.1194), (0.03637, 0.03595, 0.242), (0.08301, 0.03857, 0.1189), (0.04636, 0.04568, 0.246), (0.09231, 0.04752, 0.1201), (0.06, 0.0491, 0.2511), (0.105, 0.051, 0.1226), (0.07364, 0.04529, 0.2558), (0.1177, 0.04809, 0.1257), (0.08363, 0.03527, 0.259), (0.127, 0.03956, 0.1286), (0.08729, 0.02173, 0.2598), (0.1304, 0.0277, 0.1306), (0.08363, 0.008295, 0.258), (0.127, 0.01568, 0.1311), (0.07364, -0.001436, 0.254), (0.1177, 0.006733, 0.1299), (0.09901, -0.01686, 0.02893), (0.11, -0.01917, 0.03012), (0.09097, -0.01027, 0.02668), (0.08803, -0.001161, 0.02398), (0.09097, 0.008026, 0.02156), (0.09901, 0.01483, 0.02005), (0.11, 0.01742, 0.01988), (0.121, 0.01511, 0.02107), (0.129, 0.00852, 0.02332), (0.132, -0.0005903, 0.02602), (0.129, -0.009777, 0.02844), (0.121, -0.01658, 0.02995), (0.06, 0.02212, 0.25), (0.11, -0.0008756, 0.025)], [], [(0, 1, 2), (0, 2, 3), (1, 4, 5), (1, 5, 2), (4, 6, 7), (4, 7, 5), (6, 8, 9), (6, 9, 7), (8, 10, 11), (8, 11, 9), (10, 12, 13), (10, 13, 11), (12, 14, 15), (12, 15, 13), (14, 16, 17), (14, 17, 15), (16, 18, 19), (16, 19, 17), (18, 20, 21), (18, 21, 19), (20, 22, 23), (20, 23, 21), (22, 0, 3), (22, 3, 23), (3, 2, 24), (3, 24, 25), (2, 5, 26), (2, 26, 24), (5, 7, 27), (5, 27, 26), (7, 9, 28), (7, 28, 27), (9, 11, 29), (9, 29, 28), (11, 13, 30), (11, 30, 29), (13, 15, 31), (13, 31, 30), (15, 17, 32), (15, 32, 31), (17, 19, 33), (17, 33, 32), (19, 21, 34), (19, 34, 33), (21, 23, 35), (21, 35, 34), (23, 3, 25), (23, 25, 35), (1, 0, 36), (4, 1, 36), (6, 4, 36), (8, 6, 36), (10, 8, 36), (12, 10, 36), (14, 12, 36), (16, 14, 36), (18, 16, 36), (20, 18, 36), (22, 20, 36), (0, 22, 36), (37, 25, 24), (37, 24, 26), (37, 26, 27), (37, 27, 28), (37, 28, 29), (37, 29, 30), (37, 30, 31), (37, 31, 32), (37, 32, 33), (37, 33, 34), (37, 34, 35), (37, 35, 25)])
me_rightbenthindleg.materials.append(mat_bat_warmdarkfurandridges)
me_rightbenthindleg.materials.append(mat_wing_mattechestnut)
me_rightbenthindleg.materials.append(mat_earandmuzzle_warmtan)
me_rightbenthindleg.materials.append(mat_eyes_deepbrown)
me_rightbenthindleg.update()
me_rightsmallclawedgroundfoot = bpy.data.meshes.new('RightSmallClawedGroundFoot')
me_rightsmallclawedgroundfoot.from_pydata([(0.081, -0.01288, 0.0), (0.065, -0.06288, 0.0), (0.085, -0.07288, 0.0), (0.085, 0.03312, 0.0), (0.098, -0.03788, 0.0), (0.102, -0.08088, 0.0), (0.118, -0.08088, 0.0), (0.122, -0.03788, 0.0), (0.135, -0.07288, 0.0), (0.155, -0.06288, 0.0), (0.139, -0.01288, 0.0), (0.135, 0.03312, 0.0), (0.081, -0.01288, 0.03), (0.065, -0.06288, 0.03), (0.085, -0.07288, 0.03), (0.085, 0.03312, 0.03), (0.098, -0.03788, 0.03), (0.102, -0.08088, 0.03), (0.118, -0.08088, 0.03), (0.122, -0.03788, 0.03), (0.135, -0.07288, 0.03), (0.155, -0.06288, 0.03), (0.139, -0.01288, 0.03), (0.135, 0.03312, 0.03)], [], [(2, 1, 0), (2, 0, 3), (4, 2, 3), (6, 5, 4), (6, 4, 3), (7, 6, 3), (9, 8, 7), (9, 7, 3), (10, 9, 3), (3, 11, 10), (12, 13, 14), (15, 12, 14), (15, 14, 16), (16, 17, 18), (15, 16, 18), (15, 18, 19), (19, 20, 21), (15, 19, 21), (15, 21, 22), (22, 23, 15), (23, 11, 3), (15, 23, 3), (22, 10, 11), (23, 22, 11), (21, 9, 10), (22, 21, 10), (20, 8, 9), (21, 20, 9), (19, 7, 8), (20, 19, 8), (18, 6, 7), (19, 18, 7), (17, 5, 6), (18, 17, 6), (16, 4, 5), (17, 16, 5), (14, 2, 4), (16, 14, 4), (13, 1, 2), (14, 13, 2), (12, 0, 1), (13, 12, 1), (15, 3, 0), (12, 15, 0)])
me_rightsmallclawedgroundfoot.materials.append(mat_bat_warmdarkfurandridges)
me_rightsmallclawedgroundfoot.materials.append(mat_wing_mattechestnut)
me_rightsmallclawedgroundfoot.materials.append(mat_earandmuzzle_warmtan)
me_rightsmallclawedgroundfoot.materials.append(mat_eyes_deepbrown)
me_rightsmallclawedgroundfoot.update()
me_smallinterlegtailmembrane = bpy.data.meshes.new('SmallInterlegTailMembrane')
me_smallinterlegtailmembrane.from_pydata([(0.0, 0.01712, 0.27), (-0.095, 0.01712, 0.21), (-0.1, 0.01712, 0.12), (0.0, 0.01712, 0.055), (0.1, 0.01712, 0.12), (0.095, 0.01712, 0.21), (0.0, 0.03412, 0.27), (-0.095, 0.03412, 0.21), (-0.1, 0.03412, 0.12), (0.0, 0.03412, 0.055), (0.1, 0.03412, 0.12), (0.095, 0.03412, 0.21)], [], [(0, 1, 2), (0, 2, 3), (0, 3, 4), (4, 5, 0), (8, 7, 6), (9, 8, 6), (10, 9, 6), (6, 11, 10), (8, 2, 1), (7, 8, 1), (9, 3, 2), (8, 9, 2), (10, 4, 3), (9, 10, 3), (11, 5, 4), (10, 11, 4), (6, 0, 5), (11, 6, 5), (7, 1, 0), (6, 7, 0)])
me_smallinterlegtailmembrane.polygons.foreach_set('material_index', [1, 1, 1, 1, 1, 1, 1, 1, 1, 1, 1, 1, 1, 1, 1, 1, 1, 1, 1, 1])
me_smallinterlegtailmembrane.materials.append(mat_bat_warmdarkfurandridges)
me_smallinterlegtailmembrane.materials.append(mat_wing_mattechestnut)
me_smallinterlegtailmembrane.materials.append(mat_earandmuzzle_warmtan)
me_smallinterlegtailmembrane.materials.append(mat_eyes_deepbrown)
me_smallinterlegtailmembrane.update()

# ---- objects
ob_onestaticspreadmembranewingbat = bpy.data.objects.new('OneStaticSpreadMembraneWingBat', None)
ob_shorttaperedbattorso = bpy.data.objects.new('ShortTaperedBatTorso', me_shorttaperedbattorso)
ob_roundedshortbathead = bpy.data.objects.new('RoundedShortBatHead', me_roundedshortbathead)
ob_shortbroadmuzzle = bpy.data.objects.new('ShortBroadMuzzle', me_shortbroadmuzzle)
ob_leftscallopedridgemembranewing = bpy.data.objects.new('LeftScallopedRidgeMembraneWing', me_leftscallopedridgemembranewing)
ob_leftpointedear = bpy.data.objects.new('LeftPointedEar', me_leftpointedear)
ob_leftinsetearcolour = bpy.data.objects.new('LeftInsetEarColour', me_leftinsetearcolour)
ob_leftsmalldarkeye = bpy.data.objects.new('LeftSmallDarkEye', me_leftsmalldarkeye)
ob_leftbenthindleg = bpy.data.objects.new('LeftBentHindLeg', me_leftbenthindleg)
ob_leftsmallclawedgroundfoot = bpy.data.objects.new('LeftSmallClawedGroundFoot', me_leftsmallclawedgroundfoot)
ob_rightscallopedridgemembranewing = bpy.data.objects.new('RightScallopedRidgeMembraneWing', me_rightscallopedridgemembranewing)
ob_rightpointedear = bpy.data.objects.new('RightPointedEar', me_rightpointedear)
ob_rightinsetearcolour = bpy.data.objects.new('RightInsetEarColour', me_rightinsetearcolour)
ob_rightsmalldarkeye = bpy.data.objects.new('RightSmallDarkEye', me_rightsmalldarkeye)
ob_rightbenthindleg = bpy.data.objects.new('RightBentHindLeg', me_rightbenthindleg)
ob_rightsmallclawedgroundfoot = bpy.data.objects.new('RightSmallClawedGroundFoot', me_rightsmallclawedgroundfoot)
ob_smallinterlegtailmembrane = bpy.data.objects.new('SmallInterlegTailMembrane', me_smallinterlegtailmembrane)

# ---- transforms, parenting, visibility, modifiers, constraints
ob_onestaticspreadmembranewingbat.location = (0.0, 0.0, 0.0)
ob_shorttaperedbattorso.parent = ob_onestaticspreadmembranewingbat
ob_shorttaperedbattorso.location = (0.0, 0.0, 0.0)
ob_roundedshortbathead.parent = ob_onestaticspreadmembranewingbat
ob_roundedshortbathead.location = (0.0, 0.0, 0.0)
ob_shortbroadmuzzle.parent = ob_onestaticspreadmembranewingbat
ob_shortbroadmuzzle.location = (0.0, 0.0, 0.0)
ob_leftscallopedridgemembranewing.parent = ob_onestaticspreadmembranewingbat
ob_leftscallopedridgemembranewing.location = (0.0, 0.0, 0.0)
ob_leftpointedear.parent = ob_onestaticspreadmembranewingbat
ob_leftpointedear.location = (0.0, 0.0, 0.0)
ob_leftinsetearcolour.parent = ob_onestaticspreadmembranewingbat
ob_leftinsetearcolour.location = (0.0, 0.0, 0.0)
ob_leftsmalldarkeye.parent = ob_onestaticspreadmembranewingbat
ob_leftsmalldarkeye.location = (0.0, 0.0, 0.0)
ob_leftbenthindleg.parent = ob_onestaticspreadmembranewingbat
ob_leftbenthindleg.location = (0.0, 0.0, 0.0)
ob_leftsmallclawedgroundfoot.parent = ob_onestaticspreadmembranewingbat
ob_leftsmallclawedgroundfoot.location = (0.0, 0.0, 0.0)
ob_rightscallopedridgemembranewing.parent = ob_onestaticspreadmembranewingbat
ob_rightscallopedridgemembranewing.location = (0.0, 0.0, 0.0)
ob_rightpointedear.parent = ob_onestaticspreadmembranewingbat
ob_rightpointedear.location = (0.0, 0.0, 0.0)
ob_rightinsetearcolour.parent = ob_onestaticspreadmembranewingbat
ob_rightinsetearcolour.location = (0.0, 0.0, 0.0)
ob_rightsmalldarkeye.parent = ob_onestaticspreadmembranewingbat
ob_rightsmalldarkeye.location = (0.0, 0.0, 0.0)
ob_rightbenthindleg.parent = ob_onestaticspreadmembranewingbat
ob_rightbenthindleg.location = (0.0, 0.0, 0.0)
ob_rightsmallclawedgroundfoot.parent = ob_onestaticspreadmembranewingbat
ob_rightsmallclawedgroundfoot.location = (0.0, 0.0, 0.0)
ob_smallinterlegtailmembrane.parent = ob_onestaticspreadmembranewingbat
ob_smallinterlegtailmembrane.location = (0.0, 0.0, 0.0)

# ---- collection membership
scene.collection.objects.link(ob_onestaticspreadmembranewingbat)
scene.collection.objects.link(ob_shorttaperedbattorso)
scene.collection.objects.link(ob_roundedshortbathead)
scene.collection.objects.link(ob_shortbroadmuzzle)
scene.collection.objects.link(ob_leftscallopedridgemembranewing)
scene.collection.objects.link(ob_leftpointedear)
scene.collection.objects.link(ob_leftinsetearcolour)
scene.collection.objects.link(ob_leftsmalldarkeye)
scene.collection.objects.link(ob_leftbenthindleg)
scene.collection.objects.link(ob_leftsmallclawedgroundfoot)
scene.collection.objects.link(ob_rightscallopedridgemembranewing)
scene.collection.objects.link(ob_rightpointedear)
scene.collection.objects.link(ob_rightinsetearcolour)
scene.collection.objects.link(ob_rightsmalldarkeye)
scene.collection.objects.link(ob_rightbenthindleg)
scene.collection.objects.link(ob_rightsmallclawedgroundfoot)
scene.collection.objects.link(ob_smallinterlegtailmembrane)

# ---- scene / render settings (as saved in the file)
scene.frame_start = 1; scene.frame_end = 250; scene.frame_set(1)
scene.render.engine = 'CYCLES'
scene.render.use_compositing = False
scene.cycles.use_denoising = False
scene.cycles.samples = 128
scene.cycles.use_adaptive_sampling = False
scene.cycles.seed = 17
bpy.context.view_layer.update()

# ---- added for rendering (the .blend has no active camera and no usable light): camera, sun
cam_auto = bpy.data.cameras.new('AutoCamera')
cam_auto.lens = 50.0
cam_auto.sensor_width = 36.0
cam_auto.clip_end = 1000.0
ob_auto_camera = bpy.data.objects.new('AutoCamera', cam_auto)
scene.collection.objects.link(ob_auto_camera)
ob_auto_camera.location = (1.65325, -1.9839, 1.7576)
ob_auto_camera.rotation_euler = (1.09748, -7.21219e-08, 0.694738)
scene.camera = ob_auto_camera
light_auto_sun = bpy.data.lights.new('AutoSun', 'SUN')
light_auto_sun.energy = 3.0
light_auto_sun.angle = 0.0523599
ob_auto_sun = bpy.data.objects.new('AutoSun', light_auto_sun)
scene.collection.objects.link(ob_auto_sun)
ob_auto_sun.rotation_euler = (0.872665, 0.174533, 0.523599)
bpy.context.view_layer.update()
